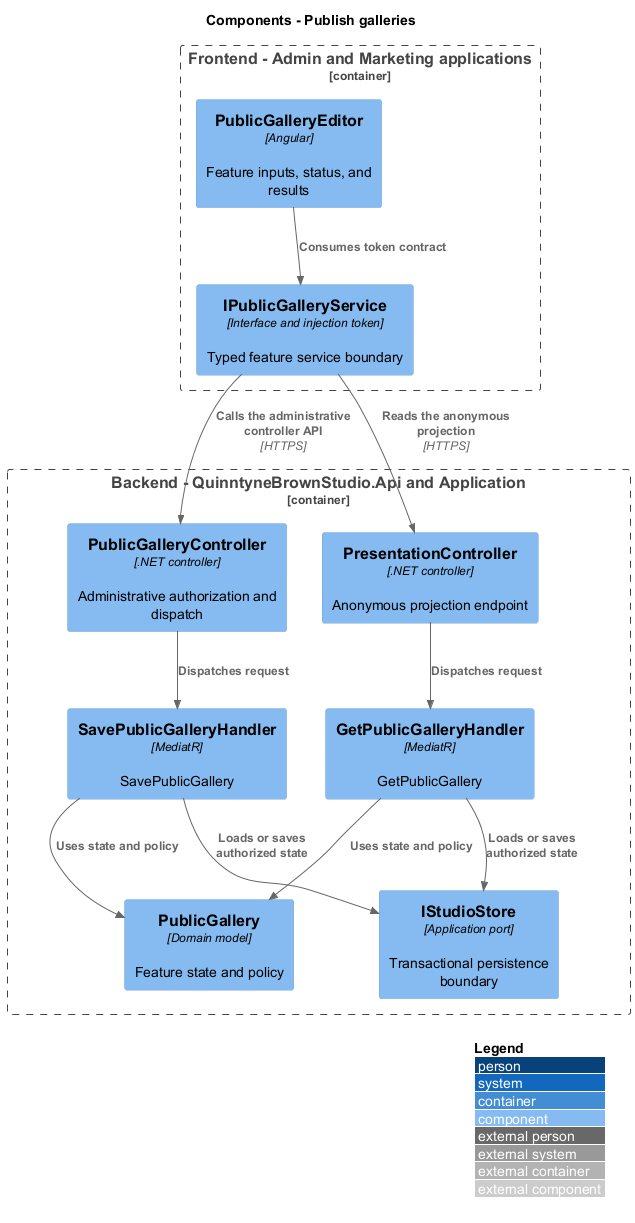

The diagram above was rendered by PlantUML. Its source (embedded in the PNG):
@startuml
!include <C4/C4_Component>
LAYOUT_WITH_LEGEND()
title Components - Publish galleries
Container_Boundary(frontend, "Frontend - Admin and Marketing applications") {
 Component(page, "PublicGalleryEditor", "Angular", "Feature inputs, status, and results")
 Component(client, "IPublicGalleryService", "Interface and injection token", "Typed feature service boundary")
}
Container_Boundary(api, "Backend - QuinntyneBrownStudio.Api and Application") {
 Component(ctrl, "PublicGalleryController", ".NET controller", "Administrative authorization and dispatch")
 Component(publicCtrl, "PresentationController", ".NET controller", "Anonymous projection endpoint")
 Component(handler0, "SavePublicGalleryHandler", "MediatR", "SavePublicGallery")
 Component(handler1, "GetPublicGalleryHandler", "MediatR", "GetPublicGallery")
 Component(entity, "PublicGallery", "Domain model", "Feature state and policy")
 Component(store, "IStudioStore", "Application port", "Transactional persistence boundary")
}
Rel(page, client, "Consumes token contract")
Rel(client, ctrl, "Calls the administrative controller API", "HTTPS")
Rel(client, publicCtrl, "Reads the anonymous projection", "HTTPS")
Rel(ctrl, handler0, "Dispatches request")
Rel(handler0, entity, "Uses state and policy")
Rel(handler0, store, "Loads or saves authorized state")
Rel(publicCtrl, handler1, "Dispatches request")
Rel(handler1, entity, "Uses state and policy")
Rel(handler1, store, "Loads or saves authorized state")
@enduml